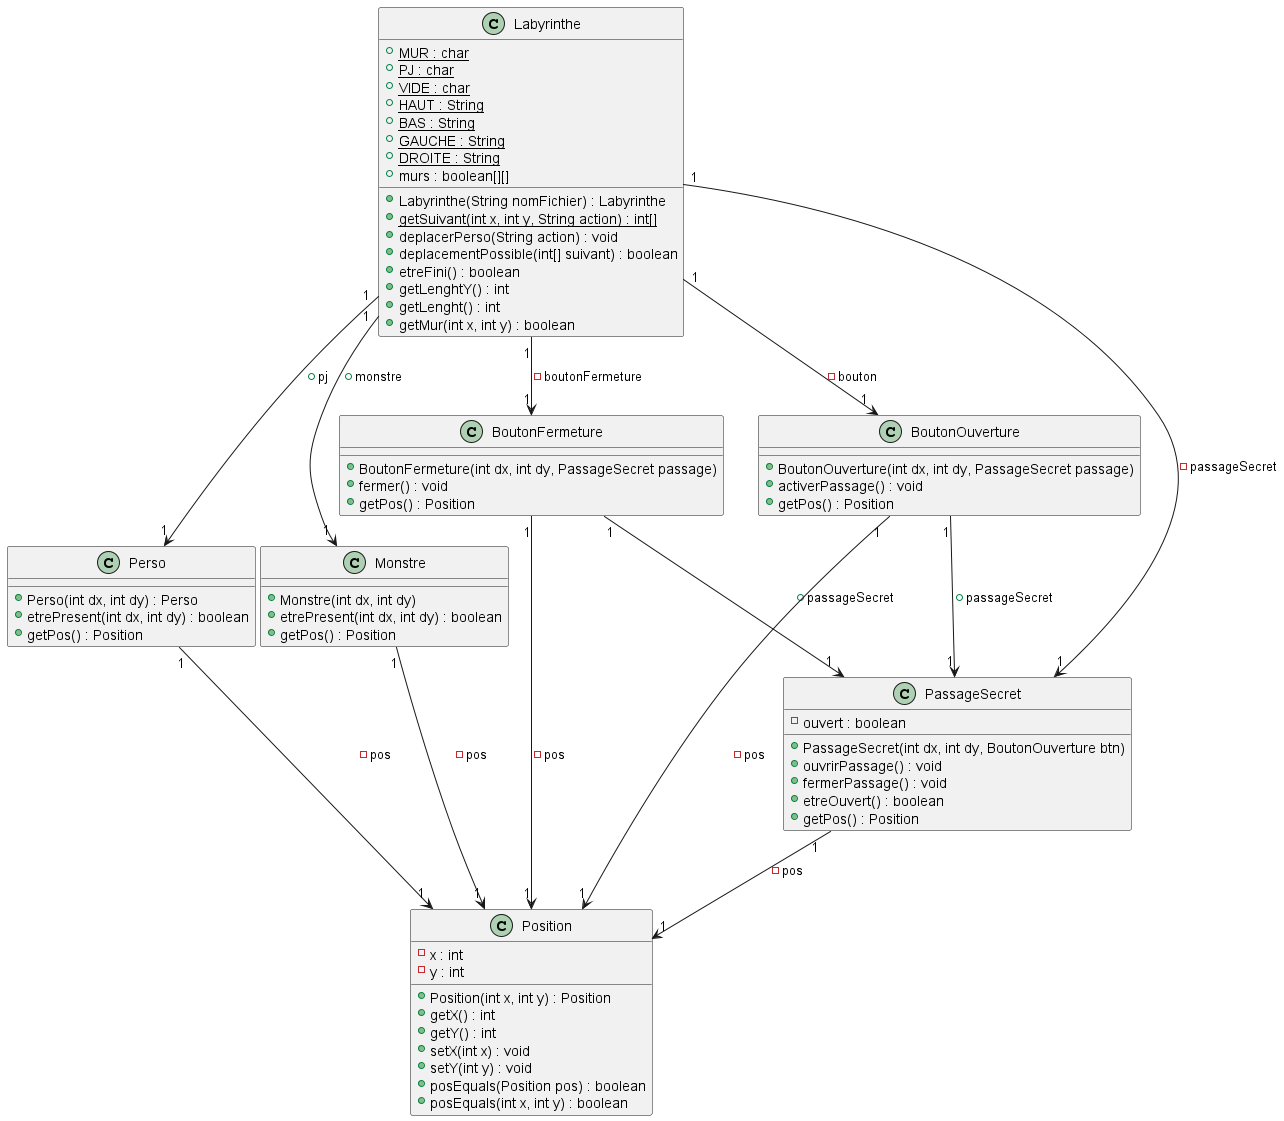

The diagram above was rendered by PlantUML. Its source (embedded in the PNG):
@startuml

class Labyrinthe{
    {static} +MUR : char
    {static} +PJ : char
    {static} +VIDE : char
    {static} +HAUT : String
    {static} +BAS : String
    {static} +GAUCHE : String
    {static} +DROITE : String
    +murs : boolean[][]

    +Labyrinthe(String nomFichier) : Labyrinthe
    {static}+getSuivant(int x, int y, String action) : int[]
    +deplacerPerso(String action) : void
    +deplacementPossible(int[] suivant) : boolean
    +etreFini() : boolean
    +getLenghtY() : int
    +getLenght() : int
    +getMur(int x, int y) : boolean


}
class Perso {
    +Perso(int dx, int dy) : Perso
    +etrePresent(int dx, int dy) : boolean
    +getPos() : Position
}

class Monstre{
    +Monstre(int dx, int dy)
    +etrePresent(int dx, int dy) : boolean
    +getPos() : Position
}

class PassageSecret {
    -ouvert : boolean
    +PassageSecret(int dx, int dy, BoutonOuverture btn)
    +ouvrirPassage() : void
    +fermerPassage() : void
    +etreOuvert() : boolean
    +getPos() : Position
}

class BoutonOuverture {
    +BoutonOuverture(int dx, int dy, PassageSecret passage)
    +activerPassage() : void
    +getPos() : Position
}

class BoutonFermeture {
    +BoutonFermeture(int dx, int dy, PassageSecret passage)
    +fermer() : void
    +getPos() : Position
}

class Position {
    -x : int
    -y : int
    +Position(int x, int y) : Position
    +getX() : int
    +getY() : int
    +setX(int x) : void
    +setY(int y) : void
    +posEquals(Position pos) : boolean
    +posEquals(int x, int y) : boolean
}



Labyrinthe "1"-->"1" Perso : +pj
Labyrinthe "1"-->"1" Monstre : +monstre
Labyrinthe "1"-->"1" PassageSecret : -passageSecret
Labyrinthe "1"-->"1" BoutonOuverture : -bouton
Labyrinthe "1"-->"1" BoutonFermeture : -boutonFermeture
BoutonOuverture "1"-->"1" PassageSecret : +passageSecret
BoutonFermeture "1"-->"1" PassageSecret : +passageSecret
BoutonFermeture "1"-->"1" Position : -pos
Perso "1"-->"1" Position : -pos
Monstre "1"-->"1" Position : -pos
PassageSecret "1"-->"1" Position : -pos
BoutonOuverture "1"-->"1" Position : -pos


@enduml